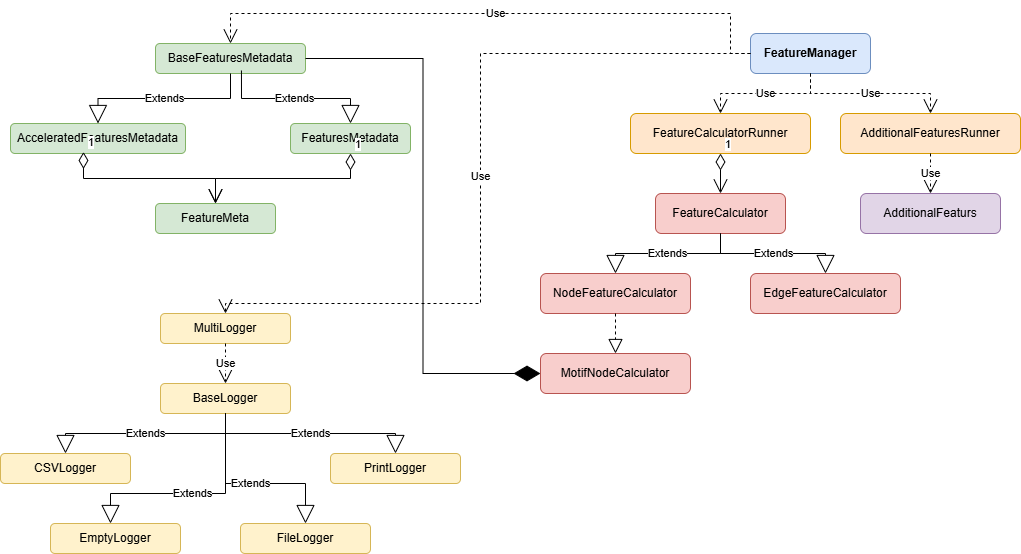

The diagram above was exported from draw.io. Its source (the exported page's mxGraphModel, read from the mxfile embedded in the PNG):
<mxGraphModel dx="1426" dy="841" grid="1" gridSize="10" guides="1" tooltips="1" connect="1" arrows="1" fold="1" page="1" pageScale="1" pageWidth="850" pageHeight="1100" math="0" shadow="0">
  <root>
    <mxCell id="0" />
    <mxCell id="1" parent="0" />
    <mxCell id="yTe1hdWxZCxlUxu6nGQw-1" value="BaseFeaturesMetadata" style="rounded=1;whiteSpace=wrap;html=1;fillColor=#d5e8d4;strokeColor=#82b366;" parent="1" vertex="1">
      <mxGeometry x="195" y="110" width="150" height="30" as="geometry" />
    </mxCell>
    <mxCell id="yTe1hdWxZCxlUxu6nGQw-2" value="FeaturesMetadata" style="rounded=1;whiteSpace=wrap;html=1;fillColor=#d5e8d4;strokeColor=#82b366;" parent="1" vertex="1">
      <mxGeometry x="330" y="190" width="120" height="30" as="geometry" />
    </mxCell>
    <mxCell id="yTe1hdWxZCxlUxu6nGQw-3" value="AcceleratedFeaturesMetadata" style="rounded=1;whiteSpace=wrap;html=1;fillColor=#d5e8d4;strokeColor=#82b366;" parent="1" vertex="1">
      <mxGeometry x="50" y="190" width="175" height="30" as="geometry" />
    </mxCell>
    <mxCell id="yTe1hdWxZCxlUxu6nGQw-4" value="FeatureMeta" style="rounded=1;whiteSpace=wrap;html=1;fillColor=#d5e8d4;strokeColor=#82b366;" parent="1" vertex="1">
      <mxGeometry x="195" y="270" width="120" height="30" as="geometry" />
    </mxCell>
    <mxCell id="yTe1hdWxZCxlUxu6nGQw-6" value="1" style="endArrow=open;html=1;endSize=12;startArrow=diamondThin;startSize=14;startFill=0;edgeStyle=orthogonalEdgeStyle;align=left;verticalAlign=bottom;rounded=0;entryX=0.5;entryY=0;entryDx=0;entryDy=0;exitX=0.417;exitY=0.95;exitDx=0;exitDy=0;exitPerimeter=0;" parent="1" source="yTe1hdWxZCxlUxu6nGQw-3" target="yTe1hdWxZCxlUxu6nGQw-4" edge="1">
      <mxGeometry x="-1" y="3" relative="1" as="geometry">
        <mxPoint x="145" y="160" as="sourcePoint" />
        <mxPoint x="305" y="160" as="targetPoint" />
      </mxGeometry>
    </mxCell>
    <mxCell id="yTe1hdWxZCxlUxu6nGQw-7" value="1" style="endArrow=open;html=1;endSize=12;startArrow=diamondThin;startSize=14;startFill=0;edgeStyle=orthogonalEdgeStyle;align=left;verticalAlign=bottom;rounded=0;exitX=0.5;exitY=1;exitDx=0;exitDy=0;" parent="1" source="yTe1hdWxZCxlUxu6nGQw-2" edge="1">
      <mxGeometry x="-1" y="3" relative="1" as="geometry">
        <mxPoint x="145" y="160" as="sourcePoint" />
        <mxPoint x="255" y="270" as="targetPoint" />
      </mxGeometry>
    </mxCell>
    <mxCell id="yTe1hdWxZCxlUxu6nGQw-8" value="Extends" style="endArrow=block;endSize=16;endFill=0;html=1;rounded=0;exitX=0.5;exitY=1;exitDx=0;exitDy=0;entryX=0.5;entryY=0;entryDx=0;entryDy=0;edgeStyle=orthogonalEdgeStyle;" parent="1" source="yTe1hdWxZCxlUxu6nGQw-1" target="yTe1hdWxZCxlUxu6nGQw-3" edge="1">
      <mxGeometry width="160" relative="1" as="geometry">
        <mxPoint x="145" y="160" as="sourcePoint" />
        <mxPoint x="305" y="160" as="targetPoint" />
      </mxGeometry>
    </mxCell>
    <mxCell id="yTe1hdWxZCxlUxu6nGQw-9" value="Extends" style="endArrow=block;endSize=16;endFill=0;html=1;rounded=0;entryX=0.5;entryY=0;entryDx=0;entryDy=0;exitX=0.573;exitY=0.9;exitDx=0;exitDy=0;exitPerimeter=0;edgeStyle=orthogonalEdgeStyle;" parent="1" source="yTe1hdWxZCxlUxu6nGQw-1" target="yTe1hdWxZCxlUxu6nGQw-2" edge="1">
      <mxGeometry width="160" relative="1" as="geometry">
        <mxPoint x="145" y="160" as="sourcePoint" />
        <mxPoint x="305" y="160" as="targetPoint" />
      </mxGeometry>
    </mxCell>
    <mxCell id="yTe1hdWxZCxlUxu6nGQw-10" value="BaseLogger" style="rounded=1;whiteSpace=wrap;html=1;fillColor=#fff2cc;strokeColor=#d6b656;" parent="1" vertex="1">
      <mxGeometry x="200" y="450" width="130" height="30" as="geometry" />
    </mxCell>
    <mxCell id="yTe1hdWxZCxlUxu6nGQw-11" value="CSV&lt;span style=&quot;color: rgba(0, 0, 0, 0); font-family: monospace; font-size: 0px; text-align: start; text-wrap-mode: nowrap;&quot;&gt;%3CmxGraphModel%3E%3Croot%3E%3CmxCell%20id%3D%220%22%2F%3E%3CmxCell%20id%3D%221%22%20parent%3D%220%22%2F%3E%3CmxCell%20id%3D%222%22%20value%3D%22BaseLogger%22%20style%3D%22rounded%3D1%3BwhiteSpace%3Dwrap%3Bhtml%3D1%3B%22%20vertex%3D%221%22%20parent%3D%221%22%3E%3CmxGeometry%20x%3D%22630%22%20y%3D%22110%22%20width%3D%22130%22%20height%3D%2230%22%20as%3D%22geometry%22%2F%3E%3C%2FmxCell%3E%3C%2Froot%3E%3C%2FmxGraphModel%3E&lt;/span&gt;Logger" style="rounded=1;whiteSpace=wrap;html=1;fillColor=#fff2cc;strokeColor=#d6b656;" parent="1" vertex="1">
      <mxGeometry x="40" y="520" width="130" height="30" as="geometry" />
    </mxCell>
    <mxCell id="yTe1hdWxZCxlUxu6nGQw-12" value="EmptyLogger" style="rounded=1;whiteSpace=wrap;html=1;fillColor=#fff2cc;strokeColor=#d6b656;" parent="1" vertex="1">
      <mxGeometry x="90" y="590" width="130" height="30" as="geometry" />
    </mxCell>
    <mxCell id="yTe1hdWxZCxlUxu6nGQw-13" value="File&lt;span style=&quot;background-color: transparent; color: light-dark(rgb(0, 0, 0), rgb(255, 255, 255));&quot;&gt;Logger&lt;/span&gt;" style="rounded=1;whiteSpace=wrap;html=1;fillColor=#fff2cc;strokeColor=#d6b656;" parent="1" vertex="1">
      <mxGeometry x="280" y="590" width="130" height="30" as="geometry" />
    </mxCell>
    <mxCell id="yTe1hdWxZCxlUxu6nGQw-14" value="Pri&lt;span style=&quot;background-color: transparent; color: light-dark(rgb(0, 0, 0), rgb(255, 255, 255));&quot;&gt;ntLogger&lt;/span&gt;" style="rounded=1;whiteSpace=wrap;html=1;fillColor=#fff2cc;strokeColor=#d6b656;" parent="1" vertex="1">
      <mxGeometry x="370" y="520" width="130" height="30" as="geometry" />
    </mxCell>
    <mxCell id="yTe1hdWxZCxlUxu6nGQw-16" value="Extends" style="endArrow=block;endSize=16;endFill=0;html=1;rounded=0;exitX=0.5;exitY=1;exitDx=0;exitDy=0;entryX=0.5;entryY=0;entryDx=0;entryDy=0;edgeStyle=orthogonalEdgeStyle;" parent="1" source="yTe1hdWxZCxlUxu6nGQw-10" target="yTe1hdWxZCxlUxu6nGQw-11" edge="1">
      <mxGeometry width="160" relative="1" as="geometry">
        <mxPoint x="-110" y="780" as="sourcePoint" />
        <mxPoint x="50" y="780" as="targetPoint" />
      </mxGeometry>
    </mxCell>
    <mxCell id="yTe1hdWxZCxlUxu6nGQw-17" value="Extends" style="endArrow=block;endSize=16;endFill=0;html=1;rounded=0;exitX=0.5;exitY=1;exitDx=0;exitDy=0;entryX=0.5;entryY=0;entryDx=0;entryDy=0;edgeStyle=orthogonalEdgeStyle;" parent="1" source="yTe1hdWxZCxlUxu6nGQw-10" edge="1">
      <mxGeometry width="160" relative="1" as="geometry">
        <mxPoint x="310" y="550" as="sourcePoint" />
        <mxPoint x="150" y="590" as="targetPoint" />
        <Array as="points">
          <mxPoint x="265" y="560" />
          <mxPoint x="150" y="560" />
        </Array>
      </mxGeometry>
    </mxCell>
    <mxCell id="yTe1hdWxZCxlUxu6nGQw-18" value="Extends" style="endArrow=block;endSize=16;endFill=0;html=1;rounded=0;exitX=0.5;exitY=1;exitDx=0;exitDy=0;entryX=0.5;entryY=0;entryDx=0;entryDy=0;edgeStyle=orthogonalEdgeStyle;" parent="1" source="yTe1hdWxZCxlUxu6nGQw-10" target="yTe1hdWxZCxlUxu6nGQw-13" edge="1">
      <mxGeometry width="160" relative="1" as="geometry">
        <mxPoint x="420" y="570" as="sourcePoint" />
        <mxPoint x="260" y="610" as="targetPoint" />
        <Array as="points">
          <mxPoint x="265" y="550" />
          <mxPoint x="345" y="550" />
        </Array>
      </mxGeometry>
    </mxCell>
    <mxCell id="yTe1hdWxZCxlUxu6nGQw-19" value="Extends" style="endArrow=block;endSize=16;endFill=0;html=1;rounded=0;exitX=0.5;exitY=1;exitDx=0;exitDy=0;edgeStyle=orthogonalEdgeStyle;" parent="1" source="yTe1hdWxZCxlUxu6nGQw-10" target="yTe1hdWxZCxlUxu6nGQw-14" edge="1">
      <mxGeometry width="160" relative="1" as="geometry">
        <mxPoint x="470" y="510" as="sourcePoint" />
        <mxPoint x="310" y="550" as="targetPoint" />
      </mxGeometry>
    </mxCell>
    <mxCell id="yTe1hdWxZCxlUxu6nGQw-20" value="MultiLogger" style="rounded=1;whiteSpace=wrap;html=1;fillColor=#fff2cc;strokeColor=#d6b656;" parent="1" vertex="1">
      <mxGeometry x="200" y="380" width="130" height="30" as="geometry" />
    </mxCell>
    <mxCell id="yTe1hdWxZCxlUxu6nGQw-21" value="Use" style="endArrow=open;endSize=12;dashed=1;html=1;rounded=0;entryX=0.5;entryY=0;entryDx=0;entryDy=0;" parent="1" source="yTe1hdWxZCxlUxu6nGQw-20" target="yTe1hdWxZCxlUxu6nGQw-10" edge="1">
      <mxGeometry width="160" relative="1" as="geometry">
        <mxPoint x="-40" y="780" as="sourcePoint" />
        <mxPoint x="50" y="780" as="targetPoint" />
      </mxGeometry>
    </mxCell>
    <mxCell id="84NOnh9ZANdHqbhSZ-SN-1" value="&lt;b&gt;FeatureManager&lt;/b&gt;" style="rounded=1;whiteSpace=wrap;html=1;fillColor=#dae8fc;strokeColor=#6c8ebf;" vertex="1" parent="1">
      <mxGeometry x="790" y="100" width="120" height="40" as="geometry" />
    </mxCell>
    <mxCell id="84NOnh9ZANdHqbhSZ-SN-2" value="FeatureCalculator&lt;span style=&quot;background-color: transparent; color: light-dark(rgb(0, 0, 0), rgb(255, 255, 255));&quot;&gt;Runner&lt;/span&gt;" style="rounded=1;whiteSpace=wrap;html=1;fillColor=#ffe6cc;strokeColor=#d79b00;" vertex="1" parent="1">
      <mxGeometry x="670" y="180" width="180" height="40" as="geometry" />
    </mxCell>
    <mxCell id="84NOnh9ZANdHqbhSZ-SN-3" value="AdditionalFeatures&lt;span style=&quot;background-color: transparent; color: light-dark(rgb(0, 0, 0), rgb(255, 255, 255));&quot;&gt;Runner&lt;/span&gt;" style="rounded=1;whiteSpace=wrap;html=1;fillColor=#ffe6cc;strokeColor=#d79b00;" vertex="1" parent="1">
      <mxGeometry x="880" y="180" width="180" height="40" as="geometry" />
    </mxCell>
    <mxCell id="84NOnh9ZANdHqbhSZ-SN-4" value="AdditionalFeaturs" style="rounded=1;whiteSpace=wrap;html=1;fillColor=#e1d5e7;strokeColor=#9673a6;" vertex="1" parent="1">
      <mxGeometry x="900" y="260" width="140" height="40" as="geometry" />
    </mxCell>
    <mxCell id="84NOnh9ZANdHqbhSZ-SN-5" value="Use" style="endArrow=open;endSize=12;dashed=1;html=1;rounded=0;" edge="1" parent="1" source="84NOnh9ZANdHqbhSZ-SN-3" target="84NOnh9ZANdHqbhSZ-SN-4">
      <mxGeometry width="160" relative="1" as="geometry">
        <mxPoint x="780" y="460" as="sourcePoint" />
        <mxPoint x="940" y="460" as="targetPoint" />
      </mxGeometry>
    </mxCell>
    <mxCell id="84NOnh9ZANdHqbhSZ-SN-6" value="FeatureCalculator" style="rounded=1;whiteSpace=wrap;html=1;fillColor=#f8cecc;strokeColor=#b85450;" vertex="1" parent="1">
      <mxGeometry x="695" y="260" width="130" height="40" as="geometry" />
    </mxCell>
    <mxCell id="84NOnh9ZANdHqbhSZ-SN-8" value="NodeFeatureCalculator" style="rounded=1;whiteSpace=wrap;html=1;fillColor=#f8cecc;strokeColor=#b85450;" vertex="1" parent="1">
      <mxGeometry x="580" y="340" width="150" height="40" as="geometry" />
    </mxCell>
    <mxCell id="84NOnh9ZANdHqbhSZ-SN-9" value="EdgeFeatureCalculator" style="rounded=1;whiteSpace=wrap;html=1;fillColor=#f8cecc;strokeColor=#b85450;" vertex="1" parent="1">
      <mxGeometry x="790" y="340" width="150" height="40" as="geometry" />
    </mxCell>
    <mxCell id="84NOnh9ZANdHqbhSZ-SN-10" value="Extends" style="endArrow=block;endSize=16;endFill=0;html=1;rounded=0;exitX=0.5;exitY=1;exitDx=0;exitDy=0;edgeStyle=orthogonalEdgeStyle;" edge="1" parent="1" source="84NOnh9ZANdHqbhSZ-SN-6" target="84NOnh9ZANdHqbhSZ-SN-9">
      <mxGeometry width="160" relative="1" as="geometry">
        <mxPoint x="780" y="460" as="sourcePoint" />
        <mxPoint x="940" y="460" as="targetPoint" />
      </mxGeometry>
    </mxCell>
    <mxCell id="84NOnh9ZANdHqbhSZ-SN-11" value="Extends" style="endArrow=block;endSize=16;endFill=0;html=1;rounded=0;edgeStyle=orthogonalEdgeStyle;" edge="1" parent="1" source="84NOnh9ZANdHqbhSZ-SN-6" target="84NOnh9ZANdHqbhSZ-SN-8">
      <mxGeometry width="160" relative="1" as="geometry">
        <mxPoint x="770" y="310" as="sourcePoint" />
        <mxPoint x="875" y="350" as="targetPoint" />
      </mxGeometry>
    </mxCell>
    <mxCell id="84NOnh9ZANdHqbhSZ-SN-12" value="Use" style="endArrow=open;endSize=12;dashed=1;html=1;rounded=0;exitX=0.5;exitY=1;exitDx=0;exitDy=0;entryX=0.5;entryY=0;entryDx=0;entryDy=0;edgeStyle=orthogonalEdgeStyle;" edge="1" parent="1" source="84NOnh9ZANdHqbhSZ-SN-1" target="84NOnh9ZANdHqbhSZ-SN-3">
      <mxGeometry width="160" relative="1" as="geometry">
        <mxPoint x="780" y="460" as="sourcePoint" />
        <mxPoint x="940" y="460" as="targetPoint" />
      </mxGeometry>
    </mxCell>
    <mxCell id="84NOnh9ZANdHqbhSZ-SN-13" value="Use" style="endArrow=open;endSize=12;dashed=1;html=1;rounded=0;exitX=0.5;exitY=1;exitDx=0;exitDy=0;entryX=0.5;entryY=0;entryDx=0;entryDy=0;edgeStyle=orthogonalEdgeStyle;" edge="1" parent="1" source="84NOnh9ZANdHqbhSZ-SN-1" target="84NOnh9ZANdHqbhSZ-SN-2">
      <mxGeometry width="160" relative="1" as="geometry">
        <mxPoint x="1110" y="190" as="sourcePoint" />
        <mxPoint x="1230" y="230" as="targetPoint" />
      </mxGeometry>
    </mxCell>
    <mxCell id="84NOnh9ZANdHqbhSZ-SN-14" value="Use" style="endArrow=open;endSize=12;dashed=1;html=1;rounded=0;edgeStyle=orthogonalEdgeStyle;entryX=0.5;entryY=0;entryDx=0;entryDy=0;" edge="1" parent="1" source="84NOnh9ZANdHqbhSZ-SN-1" target="yTe1hdWxZCxlUxu6nGQw-20">
      <mxGeometry width="160" relative="1" as="geometry">
        <mxPoint x="650" y="450" as="sourcePoint" />
        <mxPoint x="380" y="410" as="targetPoint" />
        <Array as="points">
          <mxPoint x="520" y="120" />
          <mxPoint x="520" y="370" />
          <mxPoint x="265" y="370" />
        </Array>
      </mxGeometry>
    </mxCell>
    <mxCell id="84NOnh9ZANdHqbhSZ-SN-15" value="Use" style="endArrow=open;endSize=12;dashed=1;html=1;rounded=0;edgeStyle=orthogonalEdgeStyle;exitX=0;exitY=0.5;exitDx=0;exitDy=0;entryX=0.5;entryY=0;entryDx=0;entryDy=0;" edge="1" parent="1" source="84NOnh9ZANdHqbhSZ-SN-1" target="yTe1hdWxZCxlUxu6nGQw-1">
      <mxGeometry width="160" relative="1" as="geometry">
        <mxPoint x="955" y="370" as="sourcePoint" />
        <mxPoint x="420" y="620" as="targetPoint" />
        <Array as="points">
          <mxPoint x="770" y="120" />
          <mxPoint x="770" y="80" />
          <mxPoint x="270" y="80" />
        </Array>
      </mxGeometry>
    </mxCell>
    <mxCell id="84NOnh9ZANdHqbhSZ-SN-19" value="1" style="endArrow=open;html=1;endSize=12;startArrow=diamondThin;startSize=14;startFill=0;edgeStyle=orthogonalEdgeStyle;align=left;verticalAlign=bottom;rounded=0;entryX=0.5;entryY=0;entryDx=0;entryDy=0;exitX=0.5;exitY=1;exitDx=0;exitDy=0;" edge="1" parent="1" source="84NOnh9ZANdHqbhSZ-SN-2" target="84NOnh9ZANdHqbhSZ-SN-6">
      <mxGeometry x="-1" y="3" relative="1" as="geometry">
        <mxPoint x="650" y="450" as="sourcePoint" />
        <mxPoint x="810" y="450" as="targetPoint" />
      </mxGeometry>
    </mxCell>
    <mxCell id="84NOnh9ZANdHqbhSZ-SN-20" value="" style="endArrow=block;dashed=1;endFill=0;endSize=12;html=1;rounded=0;exitX=0.5;exitY=1;exitDx=0;exitDy=0;" edge="1" parent="1" source="84NOnh9ZANdHqbhSZ-SN-8" target="84NOnh9ZANdHqbhSZ-SN-21">
      <mxGeometry width="160" relative="1" as="geometry">
        <mxPoint x="650" y="450" as="sourcePoint" />
        <mxPoint x="810" y="450" as="targetPoint" />
      </mxGeometry>
    </mxCell>
    <mxCell id="84NOnh9ZANdHqbhSZ-SN-21" value="Motif&lt;span style=&quot;background-color: transparent; color: light-dark(rgb(0, 0, 0), rgb(255, 255, 255));&quot;&gt;NodeCalculator&lt;/span&gt;" style="rounded=1;whiteSpace=wrap;html=1;fillColor=#f8cecc;strokeColor=#b85450;" vertex="1" parent="1">
      <mxGeometry x="580" y="420" width="150" height="40" as="geometry" />
    </mxCell>
    <mxCell id="84NOnh9ZANdHqbhSZ-SN-28" value="" style="endArrow=diamondThin;endFill=1;endSize=24;html=1;rounded=0;entryX=0;entryY=0.5;entryDx=0;entryDy=0;edgeStyle=orthogonalEdgeStyle;" edge="1" parent="1" source="yTe1hdWxZCxlUxu6nGQw-1" target="84NOnh9ZANdHqbhSZ-SN-21">
      <mxGeometry width="160" relative="1" as="geometry">
        <mxPoint x="650" y="450" as="sourcePoint" />
        <mxPoint x="810" y="450" as="targetPoint" />
      </mxGeometry>
    </mxCell>
  </root>
</mxGraphModel>